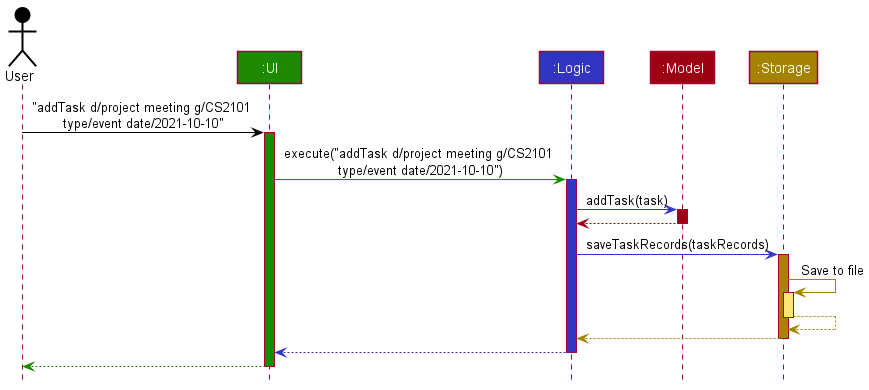

The diagram above was rendered by PlantUML. Its source (embedded in the PNG):
@startuml
!include style.puml

Actor User as user USER_COLOR
Participant ":UI" as ui UI_COLOR
Participant ":Logic" as logic LOGIC_COLOR
Participant ":Model" as model MODEL_COLOR
Participant ":Storage" as storage STORAGE_COLOR

user -[USER_COLOR]> ui : "addTask d/project meeting g/CS2101 \ntype/event date/2021-10-10"
activate ui UI_COLOR

ui -[UI_COLOR]> logic : execute("addTask d/project meeting g/CS2101 \ntype/event date/2021-10-10")
activate logic LOGIC_COLOR

logic -[LOGIC_COLOR]> model : addTask(task)
activate model MODEL_COLOR

model -[MODEL_COLOR]-> logic
deactivate model

logic -[LOGIC_COLOR]> storage : saveTaskRecords(taskRecords)
activate storage STORAGE_COLOR

storage -[STORAGE_COLOR]> storage : Save to file
activate storage STORAGE_COLOR_T1
storage --[STORAGE_COLOR]> storage
deactivate storage

storage --[STORAGE_COLOR]> logic
deactivate storage

logic --[LOGIC_COLOR]> ui
deactivate logic

ui--[UI_COLOR]> user
deactivate ui
@enduml